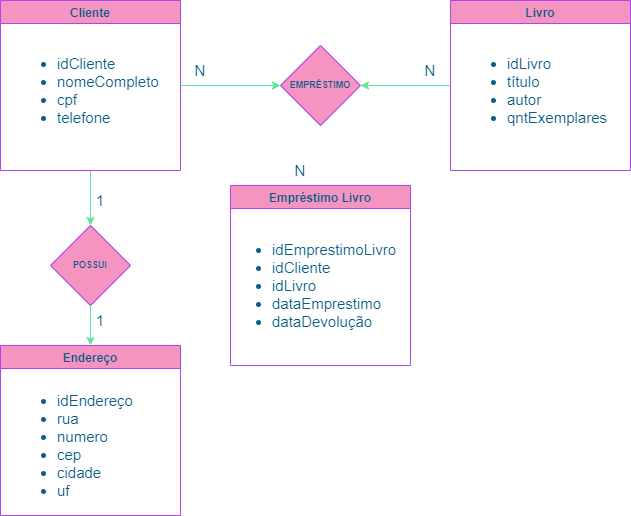

The diagram above was exported from draw.io. Its source (the exported page's mxGraphModel, read from the mxfile embedded in the PNG):
<mxGraphModel dx="1038" dy="547" grid="1" gridSize="10" guides="1" tooltips="1" connect="1" arrows="1" fold="1" page="1" pageScale="1" pageWidth="827" pageHeight="1169" background="#FFFFFF" math="0" shadow="0">
  <root>
    <mxCell id="0" />
    <mxCell id="1" parent="0" />
    <mxCell id="hjsNiWG1bozPczldamtl-19" value="" style="edgeStyle=orthogonalEdgeStyle;rounded=0;orthogonalLoop=1;jettySize=auto;html=1;fontSize=15;strokeColor=#60E696;fontColor=#095C86;" edge="1" parent="1" source="hjsNiWG1bozPczldamtl-14" target="hjsNiWG1bozPczldamtl-18">
      <mxGeometry relative="1" as="geometry" />
    </mxCell>
    <mxCell id="hjsNiWG1bozPczldamtl-24" style="edgeStyle=orthogonalEdgeStyle;rounded=0;orthogonalLoop=1;jettySize=auto;html=1;entryX=0;entryY=0.5;entryDx=0;entryDy=0;fontSize=9;strokeColor=#60E696;fontColor=#095C86;" edge="1" parent="1" source="hjsNiWG1bozPczldamtl-14" target="hjsNiWG1bozPczldamtl-23">
      <mxGeometry relative="1" as="geometry" />
    </mxCell>
    <mxCell id="hjsNiWG1bozPczldamtl-14" value="Cliente" style="swimlane;fillColor=#F694C1;strokeColor=#AF45ED;fontColor=#095C86;" vertex="1" parent="1">
      <mxGeometry x="120" y="85" width="180" height="170" as="geometry" />
    </mxCell>
    <mxCell id="hjsNiWG1bozPczldamtl-17" value="&lt;ul style=&quot;font-size: 15px;&quot;&gt;&lt;li style=&quot;font-size: 15px;&quot;&gt;idCliente&lt;/li&gt;&lt;li style=&quot;font-size: 15px;&quot;&gt;nomeCompleto&lt;/li&gt;&lt;li style=&quot;font-size: 15px;&quot;&gt;cpf&lt;/li&gt;&lt;li style=&quot;font-size: 15px;&quot;&gt;telefone&lt;/li&gt;&lt;/ul&gt;" style="text;html=1;strokeColor=none;fillColor=none;align=left;verticalAlign=middle;whiteSpace=wrap;rounded=0;fontSize=15;fontColor=#095C86;" vertex="1" parent="hjsNiWG1bozPczldamtl-14">
      <mxGeometry x="15" y="40" width="150" height="100" as="geometry" />
    </mxCell>
    <mxCell id="hjsNiWG1bozPczldamtl-15" value="Livro" style="swimlane;fillColor=#F694C1;strokeColor=#AF45ED;fontColor=#095C86;" vertex="1" parent="1">
      <mxGeometry x="570" y="85" width="180" height="170" as="geometry" />
    </mxCell>
    <mxCell id="hjsNiWG1bozPczldamtl-27" value="&lt;ul style=&quot;font-size: 15px;&quot;&gt;&lt;li style=&quot;font-size: 15px;&quot;&gt;idLivro&lt;/li&gt;&lt;li style=&quot;font-size: 15px;&quot;&gt;título&lt;/li&gt;&lt;li style=&quot;font-size: 15px;&quot;&gt;autor&lt;/li&gt;&lt;li style=&quot;font-size: 15px;&quot;&gt;qntExemplares&lt;/li&gt;&lt;/ul&gt;" style="text;html=1;strokeColor=none;fillColor=none;align=left;verticalAlign=middle;whiteSpace=wrap;rounded=0;fontSize=15;fontColor=#095C86;" vertex="1" parent="hjsNiWG1bozPczldamtl-15">
      <mxGeometry x="15" y="40" width="150" height="100" as="geometry" />
    </mxCell>
    <mxCell id="hjsNiWG1bozPczldamtl-16" value="Endereço" style="swimlane;fillColor=#F694C1;strokeColor=#AF45ED;fontColor=#095C86;" vertex="1" parent="1">
      <mxGeometry x="120" y="430" width="180" height="170" as="geometry" />
    </mxCell>
    <mxCell id="hjsNiWG1bozPczldamtl-28" value="&lt;ul style=&quot;font-size: 15px;&quot;&gt;&lt;li style=&quot;font-size: 15px;&quot;&gt;idEndereço&lt;/li&gt;&lt;li style=&quot;font-size: 15px;&quot;&gt;rua&lt;/li&gt;&lt;li style=&quot;font-size: 15px;&quot;&gt;numero&lt;/li&gt;&lt;li style=&quot;font-size: 15px;&quot;&gt;cep&lt;/li&gt;&lt;li style=&quot;font-size: 15px;&quot;&gt;cidade&lt;/li&gt;&lt;li style=&quot;font-size: 15px;&quot;&gt;uf&lt;/li&gt;&lt;/ul&gt;" style="text;html=1;strokeColor=none;fillColor=none;align=left;verticalAlign=middle;whiteSpace=wrap;rounded=0;fontSize=15;fontColor=#095C86;" vertex="1" parent="hjsNiWG1bozPczldamtl-16">
      <mxGeometry x="15" y="50" width="150" height="100" as="geometry" />
    </mxCell>
    <mxCell id="hjsNiWG1bozPczldamtl-20" style="edgeStyle=orthogonalEdgeStyle;rounded=0;orthogonalLoop=1;jettySize=auto;html=1;exitX=0.5;exitY=1;exitDx=0;exitDy=0;entryX=0.5;entryY=0;entryDx=0;entryDy=0;fontSize=15;strokeColor=#60E696;fontColor=#095C86;" edge="1" parent="1" source="hjsNiWG1bozPczldamtl-18" target="hjsNiWG1bozPczldamtl-16">
      <mxGeometry relative="1" as="geometry" />
    </mxCell>
    <mxCell id="hjsNiWG1bozPczldamtl-18" value="POSSUI" style="rhombus;whiteSpace=wrap;html=1;fontStyle=1;startSize=23;fontSize=9;fillColor=#F694C1;strokeColor=#AF45ED;fontColor=#095C86;" vertex="1" parent="1">
      <mxGeometry x="170" y="310" width="80" height="80" as="geometry" />
    </mxCell>
    <mxCell id="hjsNiWG1bozPczldamtl-21" value="1" style="text;html=1;strokeColor=none;fillColor=none;align=center;verticalAlign=middle;whiteSpace=wrap;rounded=0;fontSize=15;fontColor=#095C86;" vertex="1" parent="1">
      <mxGeometry x="190" y="270" width="60" height="30" as="geometry" />
    </mxCell>
    <mxCell id="hjsNiWG1bozPczldamtl-22" value="1" style="text;html=1;strokeColor=none;fillColor=none;align=center;verticalAlign=middle;whiteSpace=wrap;rounded=0;fontSize=15;fontColor=#095C86;" vertex="1" parent="1">
      <mxGeometry x="190" y="390" width="60" height="30" as="geometry" />
    </mxCell>
    <mxCell id="hjsNiWG1bozPczldamtl-26" style="edgeStyle=orthogonalEdgeStyle;rounded=0;orthogonalLoop=1;jettySize=auto;html=1;fontSize=9;strokeColor=#60E696;fontColor=#095C86;startArrow=classic;startFill=1;endArrow=none;endFill=0;" edge="1" parent="1" source="hjsNiWG1bozPczldamtl-23">
      <mxGeometry relative="1" as="geometry">
        <mxPoint x="570" y="170" as="targetPoint" />
      </mxGeometry>
    </mxCell>
    <mxCell id="hjsNiWG1bozPczldamtl-23" value="EMPRÉSTIMO" style="rhombus;whiteSpace=wrap;html=1;fontStyle=1;startSize=23;fontSize=9;fillColor=#F694C1;strokeColor=#AF45ED;fontColor=#095C86;" vertex="1" parent="1">
      <mxGeometry x="400" y="130" width="80" height="80" as="geometry" />
    </mxCell>
    <mxCell id="hjsNiWG1bozPczldamtl-29" value="N" style="text;html=1;strokeColor=none;fillColor=none;align=center;verticalAlign=middle;whiteSpace=wrap;rounded=0;fontSize=15;fontColor=#095C86;" vertex="1" parent="1">
      <mxGeometry x="290" y="140" width="60" height="30" as="geometry" />
    </mxCell>
    <mxCell id="hjsNiWG1bozPczldamtl-30" value="N" style="text;html=1;strokeColor=none;fillColor=none;align=center;verticalAlign=middle;whiteSpace=wrap;rounded=0;fontSize=15;fontColor=#095C86;" vertex="1" parent="1">
      <mxGeometry x="520" y="140" width="60" height="30" as="geometry" />
    </mxCell>
    <mxCell id="hjsNiWG1bozPczldamtl-32" value="Empréstimo Livro" style="swimlane;strokeColor=#AF45ED;fontColor=#095C86;fillColor=#F694C1;" vertex="1" parent="1">
      <mxGeometry x="350" y="270" width="180" height="180" as="geometry" />
    </mxCell>
    <mxCell id="hjsNiWG1bozPczldamtl-31" value="&lt;ul style=&quot;font-size: 15px;&quot;&gt;&lt;li style=&quot;font-size: 15px;&quot;&gt;idEmprestimoLivro&lt;/li&gt;&lt;li style=&quot;font-size: 15px;&quot;&gt;idCliente&lt;/li&gt;&lt;li style=&quot;font-size: 15px;&quot;&gt;idLivro&lt;/li&gt;&lt;li style=&quot;font-size: 15px;&quot;&gt;dataEmprestimo&lt;/li&gt;&lt;li style=&quot;font-size: 15px;&quot;&gt;dataDevolução&lt;/li&gt;&lt;/ul&gt;" style="text;html=1;strokeColor=none;fillColor=none;align=left;verticalAlign=middle;whiteSpace=wrap;rounded=0;fontSize=15;fontColor=#095C86;" vertex="1" parent="hjsNiWG1bozPczldamtl-32">
      <mxGeometry y="50" width="180" height="100" as="geometry" />
    </mxCell>
    <mxCell id="hjsNiWG1bozPczldamtl-34" value="N" style="text;html=1;strokeColor=none;fillColor=none;align=center;verticalAlign=middle;whiteSpace=wrap;rounded=0;fontSize=15;fontColor=#095C86;" vertex="1" parent="1">
      <mxGeometry x="390" y="240" width="60" height="30" as="geometry" />
    </mxCell>
  </root>
</mxGraphModel>